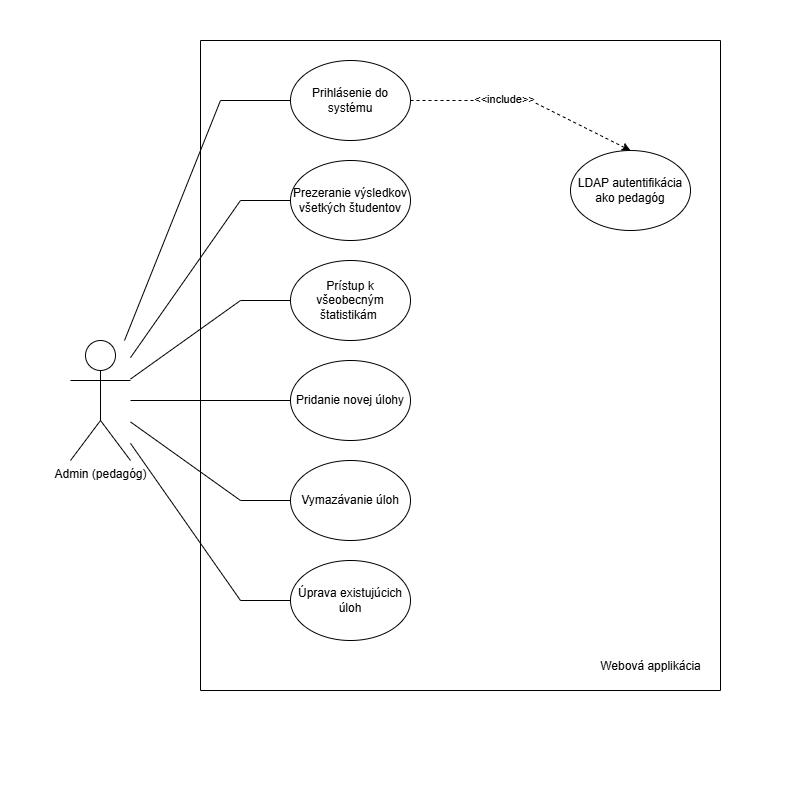

The diagram above was exported from draw.io. Its source (the exported page's mxGraphModel, read from the mxfile embedded in the PNG):
<mxGraphModel dx="1428" dy="831" grid="0" gridSize="10" guides="1" tooltips="1" connect="1" arrows="1" fold="1" page="0" pageScale="1" pageWidth="850" pageHeight="1100" background="#ffffff" math="0" shadow="0">
  <root>
    <mxCell id="0" />
    <mxCell id="1" parent="0" />
    <mxCell id="wmohLwe1aRYem-HUjboT-1" value="" style="swimlane;startSize=0;" parent="1" vertex="1">
      <mxGeometry x="200" y="40" width="520" height="650" as="geometry">
        <mxRectangle x="200" y="130" width="50" height="40" as="alternateBounds" />
      </mxGeometry>
    </mxCell>
    <mxCell id="wmohLwe1aRYem-HUjboT-3" value="Prezeranie výsledkov všetkých študentov" style="ellipse;whiteSpace=wrap;html=1;" parent="wmohLwe1aRYem-HUjboT-1" vertex="1">
      <mxGeometry x="90" y="120" width="120" height="80" as="geometry" />
    </mxCell>
    <mxCell id="wmohLwe1aRYem-HUjboT-7" value="Pridanie novej úlohy" style="ellipse;whiteSpace=wrap;html=1;" parent="wmohLwe1aRYem-HUjboT-1" vertex="1">
      <mxGeometry x="90" y="320" width="120" height="80" as="geometry" />
    </mxCell>
    <mxCell id="wmohLwe1aRYem-HUjboT-8" value="Úprava existujúcich úloh" style="ellipse;whiteSpace=wrap;html=1;" parent="wmohLwe1aRYem-HUjboT-1" vertex="1">
      <mxGeometry x="90" y="520" width="120" height="80" as="geometry" />
    </mxCell>
    <mxCell id="wmohLwe1aRYem-HUjboT-9" value="LDAP autentifikácia ako pedagóg" style="ellipse;whiteSpace=wrap;html=1;" parent="wmohLwe1aRYem-HUjboT-1" vertex="1">
      <mxGeometry x="370" y="110" width="120" height="80" as="geometry" />
    </mxCell>
    <mxCell id="wmohLwe1aRYem-HUjboT-10" value="Vymazávanie úloh" style="ellipse;whiteSpace=wrap;html=1;" parent="wmohLwe1aRYem-HUjboT-1" vertex="1">
      <mxGeometry x="90" y="420" width="120" height="80" as="geometry" />
    </mxCell>
    <mxCell id="wmohLwe1aRYem-HUjboT-11" value="Prístup k všeobecným štatistikám&amp;nbsp;" style="ellipse;whiteSpace=wrap;html=1;" parent="wmohLwe1aRYem-HUjboT-1" vertex="1">
      <mxGeometry x="90" y="220" width="120" height="80" as="geometry" />
    </mxCell>
    <mxCell id="wmohLwe1aRYem-HUjboT-19" value="" style="html=1;labelBackgroundColor=#ffffff;startArrow=none;startFill=0;startSize=6;endArrow=classic;endFill=1;endSize=6;jettySize=auto;orthogonalLoop=1;strokeWidth=1;dashed=1;fontSize=14;rounded=0;exitX=1;exitY=0.5;exitDx=0;exitDy=0;entryX=0.5;entryY=0;entryDx=0;entryDy=0;" parent="wmohLwe1aRYem-HUjboT-1" source="wmohLwe1aRYem-HUjboT-31" target="wmohLwe1aRYem-HUjboT-9" edge="1">
      <mxGeometry width="60" height="60" relative="1" as="geometry">
        <mxPoint x="280" y="280" as="sourcePoint" />
        <mxPoint x="420" y="230" as="targetPoint" />
        <Array as="points">
          <mxPoint x="330" y="60" />
        </Array>
      </mxGeometry>
    </mxCell>
    <mxCell id="wmohLwe1aRYem-HUjboT-25" value="&amp;lt;&amp;lt;include&amp;gt;&amp;gt;" style="edgeLabel;html=1;align=center;verticalAlign=middle;resizable=0;points=[];" parent="wmohLwe1aRYem-HUjboT-19" vertex="1" connectable="0">
      <mxGeometry x="-0.1981" y="2" relative="1" as="geometry">
        <mxPoint as="offset" />
      </mxGeometry>
    </mxCell>
    <mxCell id="wmohLwe1aRYem-HUjboT-31" value="Prihlásenie do systému" style="ellipse;whiteSpace=wrap;html=1;" parent="wmohLwe1aRYem-HUjboT-1" vertex="1">
      <mxGeometry x="90" y="20" width="120" height="80" as="geometry" />
    </mxCell>
    <mxCell id="8L7GCrVcqdDi3p6S0JFD-1" value="Webová applikácia" style="text;html=1;align=center;verticalAlign=middle;resizable=0;points=[];autosize=1;strokeColor=none;fillColor=none;" vertex="1" parent="wmohLwe1aRYem-HUjboT-1">
      <mxGeometry x="390" y="613" width="119" height="26" as="geometry" />
    </mxCell>
    <mxCell id="wmohLwe1aRYem-HUjboT-2" value="Admin (pedagóg)" style="shape=umlActor;verticalLabelPosition=bottom;verticalAlign=top;html=1;outlineConnect=0;" parent="1" vertex="1">
      <mxGeometry x="70" y="340" width="60" height="120" as="geometry" />
    </mxCell>
    <mxCell id="wmohLwe1aRYem-HUjboT-13" value="" style="endArrow=none;html=1;rounded=0;" parent="1" source="wmohLwe1aRYem-HUjboT-2" target="wmohLwe1aRYem-HUjboT-3" edge="1">
      <mxGeometry width="50" height="50" relative="1" as="geometry">
        <mxPoint x="460" y="480" as="sourcePoint" />
        <mxPoint x="510" y="430" as="targetPoint" />
        <Array as="points">
          <mxPoint x="240" y="200" />
        </Array>
      </mxGeometry>
    </mxCell>
    <mxCell id="wmohLwe1aRYem-HUjboT-14" value="" style="endArrow=none;html=1;rounded=0;entryX=0;entryY=0.5;entryDx=0;entryDy=0;" parent="1" source="wmohLwe1aRYem-HUjboT-2" target="wmohLwe1aRYem-HUjboT-11" edge="1">
      <mxGeometry width="50" height="50" relative="1" as="geometry">
        <mxPoint x="460" y="480" as="sourcePoint" />
        <mxPoint x="510" y="430" as="targetPoint" />
        <Array as="points">
          <mxPoint x="240" y="300" />
        </Array>
      </mxGeometry>
    </mxCell>
    <mxCell id="wmohLwe1aRYem-HUjboT-16" value="" style="endArrow=none;html=1;rounded=0;" parent="1" source="wmohLwe1aRYem-HUjboT-2" target="wmohLwe1aRYem-HUjboT-10" edge="1">
      <mxGeometry width="50" height="50" relative="1" as="geometry">
        <mxPoint x="460" y="480" as="sourcePoint" />
        <mxPoint x="510" y="430" as="targetPoint" />
        <Array as="points">
          <mxPoint x="240" y="500" />
        </Array>
      </mxGeometry>
    </mxCell>
    <mxCell id="wmohLwe1aRYem-HUjboT-17" value="" style="endArrow=none;html=1;rounded=0;" parent="1" source="wmohLwe1aRYem-HUjboT-2" target="wmohLwe1aRYem-HUjboT-7" edge="1">
      <mxGeometry width="50" height="50" relative="1" as="geometry">
        <mxPoint x="460" y="480" as="sourcePoint" />
        <mxPoint x="510" y="430" as="targetPoint" />
      </mxGeometry>
    </mxCell>
    <mxCell id="wmohLwe1aRYem-HUjboT-18" value="" style="endArrow=none;html=1;rounded=0;entryX=0;entryY=0.5;entryDx=0;entryDy=0;" parent="1" source="wmohLwe1aRYem-HUjboT-2" target="wmohLwe1aRYem-HUjboT-8" edge="1">
      <mxGeometry width="50" height="50" relative="1" as="geometry">
        <mxPoint x="460" y="480" as="sourcePoint" />
        <mxPoint x="510" y="430" as="targetPoint" />
        <Array as="points">
          <mxPoint x="240" y="600" />
        </Array>
      </mxGeometry>
    </mxCell>
    <mxCell id="wmohLwe1aRYem-HUjboT-32" value="" style="endArrow=none;html=1;rounded=0;entryX=0;entryY=0.5;entryDx=0;entryDy=0;" parent="1" source="wmohLwe1aRYem-HUjboT-2" target="wmohLwe1aRYem-HUjboT-31" edge="1">
      <mxGeometry width="50" height="50" relative="1" as="geometry">
        <mxPoint x="140" y="367" as="sourcePoint" />
        <mxPoint x="300" y="210" as="targetPoint" />
        <Array as="points">
          <mxPoint x="220" y="100" />
        </Array>
      </mxGeometry>
    </mxCell>
  </root>
</mxGraphModel>